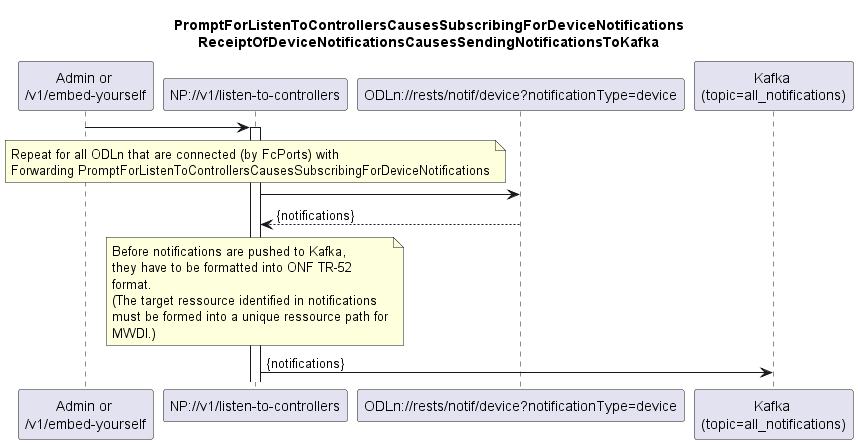

The diagram above was rendered by PlantUML. Its source (embedded in the PNG):
@startuml is005_SubscribingForDeviceNotifications
skinparam responseMessageBelowArrow true

title
  PromptForListenToControllersCausesSubscribingForDeviceNotifications
  ReceiptOfDeviceNotificationsCausesSendingNotificationsToKafka
end title

participant "Admin or \n/v1/embed-yourself" as Requestor
participant "NP://v1/listen-to-controllers" as NP_listen
participant "ODLn://rests/notif/device?notificationType=device" as ODLn
participant "Kafka \n(topic=all_notifications)" as Kafka

Requestor -> NP_listen
activate NP_listen

note over NP_listen
Repeat for all ODLn that are connected (by FcPorts) with
Forwarding PromptForListenToControllersCausesSubscribingForDeviceNotifications
end note

NP_listen -> ODLn
ODLn --> NP_listen: {notifications}

note over NP_listen
  Before notifications are pushed to Kafka,
  they have to be formatted into ONF TR-52
  format.
  (The target ressource identified in notifications
  must be formed into a unique ressource path for
  MWDI.)
end note

NP_listen -> Kafka: {notifications}

@enduml